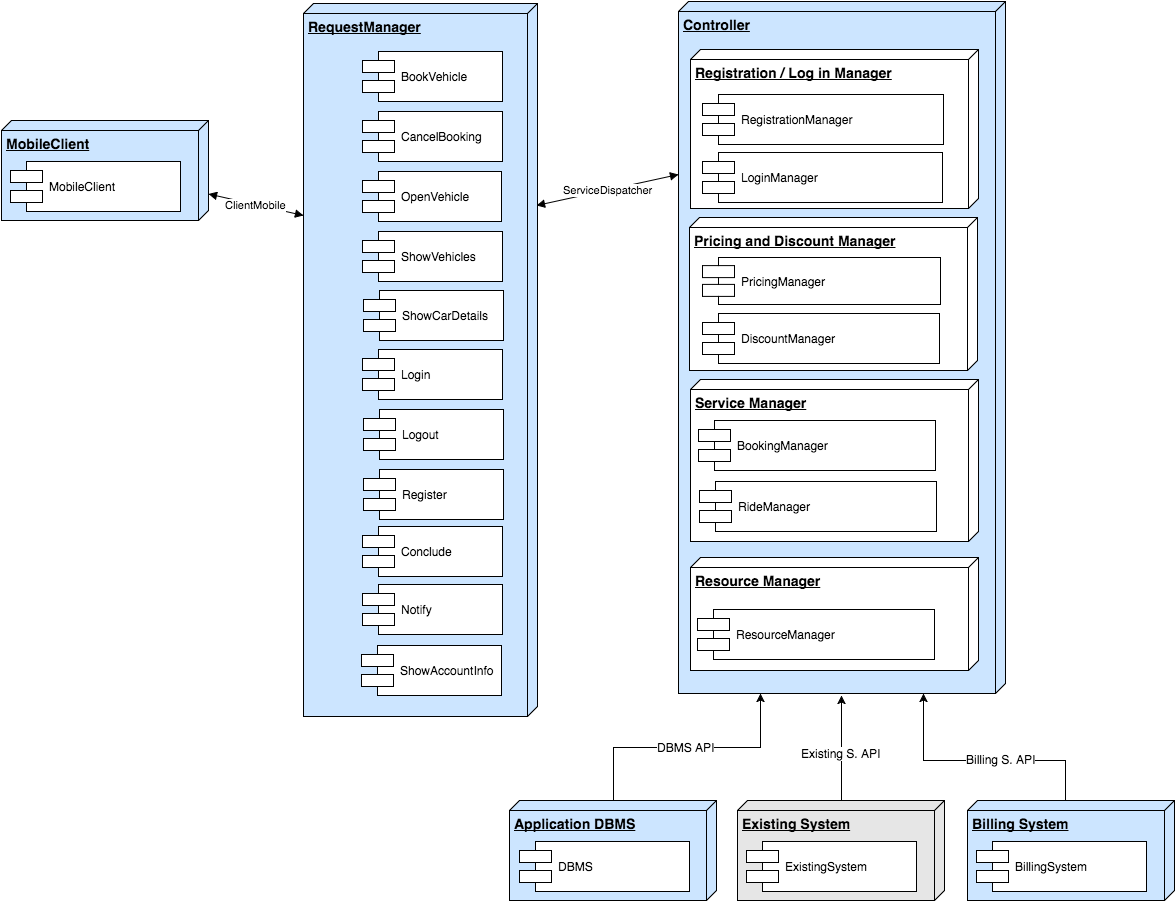

The diagram above was exported from draw.io. Its source (the exported page's mxGraphModel, read from the mxfile embedded in the PNG):
<mxGraphModel dx="2040" dy="502" grid="1" gridSize="10" guides="1" tooltips="1" connect="1" arrows="1" fold="1" page="1" pageScale="1" pageWidth="850" pageHeight="1100" math="0" shadow="0">
  <root>
    <mxCell id="0" style=";html=1;" />
    <mxCell id="1" style=";html=1;" parent="0" />
    <mxCell id="3" value="RequestManager" style="verticalAlign=top;align=left;spacingTop=8;spacingLeft=2;spacingRight=12;shape=cube;size=10;direction=south;fontStyle=5;fillColor=#CCE5FF;strokeColor=#000000;strokeWidth=1;fontColor=#000000;fontSize=14;html=1;" vertex="1" parent="1">
      <mxGeometry x="230" y="77" width="234" height="713" as="geometry" />
    </mxCell>
    <mxCell id="5" value="MobileClient" style="verticalAlign=top;align=left;spacingTop=8;spacingLeft=2;spacingRight=12;shape=cube;size=10;direction=south;fontStyle=5;fillColor=#CCE5FF;strokeColor=#000000;strokeWidth=1;fontColor=#000000;fontSize=14;html=1;" vertex="1" parent="1">
      <mxGeometry x="-72" y="194" width="207" height="100" as="geometry" />
    </mxCell>
    <mxCell id="7" value="BookVehicle" style="shape=component;align=left;spacingLeft=36;fillColor=#FFFFFF;strokeColor=#000000;strokeWidth=1;fontColor=#000000;html=1;" vertex="1" parent="1">
      <mxGeometry x="289" y="125" width="140" height="50" as="geometry" />
    </mxCell>
    <mxCell id="8" value="CancelBooking" style="shape=component;align=left;spacingLeft=36;fillColor=#FFFFFF;strokeColor=#000000;strokeWidth=1;fontColor=#000000;html=1;" vertex="1" parent="1">
      <mxGeometry x="289" y="185" width="140" height="50" as="geometry" />
    </mxCell>
    <mxCell id="9" value="OpenVehicle" style="shape=component;align=left;spacingLeft=36;fillColor=#FFFFFF;strokeColor=#000000;strokeWidth=1;fontColor=#000000;html=1;" vertex="1" parent="1">
      <mxGeometry x="289" y="245" width="139" height="50" as="geometry" />
    </mxCell>
    <mxCell id="10" value="ShowVehicles" style="shape=component;align=left;spacingLeft=36;fillColor=#FFFFFF;strokeColor=#000000;strokeWidth=1;fontColor=#000000;html=1;" vertex="1" parent="1">
      <mxGeometry x="289" y="305" width="140" height="50" as="geometry" />
    </mxCell>
    <mxCell id="23" value="ClientMobile" style="edgeStyle=none;startArrow=block;startFill=1;endArrow=block;endFill=1;fillColor=#4F5B70;strokeColor=#000000;strokeWidth=1;fontColor=#000000;html=1;exitX=0.297;exitY=1;exitPerimeter=0;" edge="1" parent="1" source="3" target="5">
      <mxGeometry width="100" height="100" relative="1" as="geometry">
        <mxPoint x="390" y="250" as="sourcePoint" />
        <mxPoint x="490" y="150" as="targetPoint" />
      </mxGeometry>
    </mxCell>
    <mxCell id="35" value="Controller" style="verticalAlign=top;align=left;spacingTop=8;spacingLeft=2;spacingRight=12;shape=cube;size=10;direction=south;fontStyle=5;fillColor=#CCE5FF;strokeColor=#000000;strokeWidth=1;fontColor=#000000;fontSize=14;html=1;" vertex="1" parent="1">
      <mxGeometry x="605" y="75" width="327" height="692" as="geometry" />
    </mxCell>
    <mxCell id="44" value="ServiceDispatcher" style="edgeStyle=none;startArrow=block;startFill=1;endArrow=block;endFill=1;fillColor=#4F5B70;strokeColor=#000000;strokeWidth=1;fontColor=#000000;html=1;exitX=0.283;exitY=0.004;exitPerimeter=0;entryX=0.25;entryY=1;" edge="1" parent="1" source="3" target="35">
      <mxGeometry width="100" height="100" relative="1" as="geometry">
        <mxPoint x="465" y="235" as="sourcePoint" />
        <mxPoint x="555" y="306" as="targetPoint" />
        <Array as="points" />
      </mxGeometry>
    </mxCell>
    <mxCell id="688d02fa20b6a550-46" value="Logout" style="shape=component;align=left;spacingLeft=36;fillColor=#FFFFFF;strokeColor=#000000;strokeWidth=1;fontColor=#000000;html=1;" vertex="1" parent="1">
      <mxGeometry x="290" y="483" width="140" height="50" as="geometry" />
    </mxCell>
    <mxCell id="688d02fa20b6a550-47" value="Login" style="shape=component;align=left;spacingLeft=36;fillColor=#FFFFFF;strokeColor=#000000;strokeWidth=1;fontColor=#000000;html=1;" vertex="1" parent="1">
      <mxGeometry x="289" y="423" width="140" height="50" as="geometry" />
    </mxCell>
    <mxCell id="688d02fa20b6a550-48" value="ShowCarDetails" style="shape=component;align=left;spacingLeft=36;fillColor=#FFFFFF;strokeColor=#000000;strokeWidth=1;fontColor=#000000;html=1;" vertex="1" parent="1">
      <mxGeometry x="290" y="364" width="140" height="50" as="geometry" />
    </mxCell>
    <mxCell id="688d02fa20b6a550-49" value="Register" style="shape=component;align=left;spacingLeft=36;fillColor=#FFFFFF;strokeColor=#000000;strokeWidth=1;fontColor=#000000;html=1;" vertex="1" parent="1">
      <mxGeometry x="290" y="543" width="140" height="50" as="geometry" />
    </mxCell>
    <mxCell id="688d02fa20b6a550-50" value="Registration / Log in Manager" style="verticalAlign=top;align=left;spacingTop=8;spacingLeft=2;spacingRight=12;shape=cube;size=10;direction=south;fontStyle=5;fillColor=#FFFFFF;strokeColor=#000000;strokeWidth=1;fontColor=#000000;fontSize=14;html=1;" vertex="1" parent="1">
      <mxGeometry x="617" y="123" width="288" height="159" as="geometry" />
    </mxCell>
    <mxCell id="688d02fa20b6a550-51" value="Pricing and Discount Manager" style="verticalAlign=top;align=left;spacingTop=8;spacingLeft=2;spacingRight=12;shape=cube;size=10;direction=south;fontStyle=5;fillColor=#FFFFFF;strokeColor=#000000;strokeWidth=1;fontColor=#000000;fontSize=14;html=1;" vertex="1" parent="1">
      <mxGeometry x="616" y="291" width="288" height="153" as="geometry" />
    </mxCell>
    <mxCell id="688d02fa20b6a550-52" value="Service Manager" style="verticalAlign=top;align=left;spacingTop=8;spacingLeft=2;spacingRight=12;shape=cube;size=10;direction=south;fontStyle=5;fillColor=#FFFFFF;strokeColor=#000000;strokeWidth=1;fontColor=#000000;fontSize=14;html=1;" vertex="1" parent="1">
      <mxGeometry x="617" y="453" width="288" height="162" as="geometry" />
    </mxCell>
    <mxCell id="688d02fa20b6a550-53" value="Resource Manager" style="verticalAlign=top;align=left;spacingTop=8;spacingLeft=2;spacingRight=12;shape=cube;size=10;direction=south;fontStyle=5;fillColor=#FFFFFF;strokeColor=#000000;strokeWidth=1;fontColor=#000000;fontSize=14;html=1;" vertex="1" parent="1">
      <mxGeometry x="617" y="631" width="288" height="113" as="geometry" />
    </mxCell>
    <mxCell id="688d02fa20b6a550-54" value="RegistrationManager" style="shape=component;align=left;spacingLeft=36;fillColor=#FFFFFF;strokeColor=#000000;strokeWidth=1;fontColor=#000000;html=1;" vertex="1" parent="1">
      <mxGeometry x="629" y="168" width="241" height="50" as="geometry" />
    </mxCell>
    <mxCell id="688d02fa20b6a550-55" value="LoginManager" style="shape=component;align=left;spacingLeft=36;fillColor=#FFFFFF;strokeColor=#000000;strokeWidth=1;fontColor=#000000;html=1;" vertex="1" parent="1">
      <mxGeometry x="629" y="226" width="240" height="50" as="geometry" />
    </mxCell>
    <mxCell id="688d02fa20b6a550-56" value="PricingManager" style="shape=component;align=left;spacingLeft=36;fillColor=#FFFFFF;strokeColor=#000000;strokeWidth=1;fontColor=#000000;html=1;" vertex="1" parent="1">
      <mxGeometry x="629" y="331" width="238" height="47" as="geometry" />
    </mxCell>
    <mxCell id="688d02fa20b6a550-57" value="DiscountManager" style="shape=component;align=left;spacingLeft=36;fillColor=#FFFFFF;strokeColor=#000000;strokeWidth=1;fontColor=#000000;html=1;" vertex="1" parent="1">
      <mxGeometry x="629" y="387" width="237" height="50" as="geometry" />
    </mxCell>
    <mxCell id="688d02fa20b6a550-58" value="BookingManager" style="shape=component;align=left;spacingLeft=36;fillColor=#FFFFFF;strokeColor=#000000;strokeWidth=1;fontColor=#000000;html=1;" vertex="1" parent="1">
      <mxGeometry x="625" y="494" width="237" height="50" as="geometry" />
    </mxCell>
    <mxCell id="688d02fa20b6a550-59" value="ResourceManager" style="shape=component;align=left;spacingLeft=36;fillColor=#FFFFFF;strokeColor=#000000;strokeWidth=1;fontColor=#000000;html=1;" vertex="1" parent="1">
      <mxGeometry x="624" y="683" width="237" height="50" as="geometry" />
    </mxCell>
    <mxCell id="688d02fa20b6a550-60" value="MobileClient" style="shape=component;align=left;spacingLeft=36;fillColor=#FFFFFF;strokeColor=#000000;strokeWidth=1;fontColor=#000000;html=1;" vertex="1" parent="1">
      <mxGeometry x="-63" y="235" width="170" height="50" as="geometry" />
    </mxCell>
    <mxCell id="688d02fa20b6a550-61" value="Existing System" style="verticalAlign=top;align=left;spacingTop=8;spacingLeft=2;spacingRight=12;shape=cube;size=10;direction=south;fontStyle=5;fillColor=#E6E6E6;strokeColor=#000000;strokeWidth=1;fontColor=#000000;fontSize=14;html=1;" vertex="1" parent="1">
      <mxGeometry x="664" y="874" width="207" height="100" as="geometry" />
    </mxCell>
    <mxCell id="688d02fa20b6a550-62" value="ExistingSystem" style="shape=component;align=left;spacingLeft=36;fillColor=#FFFFFF;strokeColor=#000000;strokeWidth=1;fontColor=#000000;html=1;" vertex="1" parent="1">
      <mxGeometry x="673" y="915" width="170" height="50" as="geometry" />
    </mxCell>
    <mxCell id="688d02fa20b6a550-63" value="Billing System" style="verticalAlign=top;align=left;spacingTop=8;spacingLeft=2;spacingRight=12;shape=cube;size=10;direction=south;fontStyle=5;fillColor=#CCE5FF;strokeColor=#000000;strokeWidth=1;fontColor=#000000;fontSize=14;html=1;" vertex="1" parent="1">
      <mxGeometry x="894" y="874" width="207" height="100" as="geometry" />
    </mxCell>
    <mxCell id="688d02fa20b6a550-64" value="BillingSystem" style="shape=component;align=left;spacingLeft=36;fillColor=#FFFFFF;strokeColor=#000000;strokeWidth=1;fontColor=#000000;html=1;" vertex="1" parent="1">
      <mxGeometry x="903" y="915" width="170" height="50" as="geometry" />
    </mxCell>
    <mxCell id="688d02fa20b6a550-65" value="Application DBMS" style="verticalAlign=top;align=left;spacingTop=8;spacingLeft=2;spacingRight=12;shape=cube;size=10;direction=south;fontStyle=5;fillColor=#CCE5FF;strokeColor=#000000;strokeWidth=1;fontColor=#000000;fontSize=14;html=1;" vertex="1" parent="1">
      <mxGeometry x="436" y="874" width="207" height="100" as="geometry" />
    </mxCell>
    <mxCell id="688d02fa20b6a550-66" value="DBMS" style="shape=component;align=left;spacingLeft=36;fillColor=#FFFFFF;strokeColor=#000000;strokeWidth=1;fontColor=#000000;html=1;" vertex="1" parent="1">
      <mxGeometry x="446" y="915" width="170" height="50" as="geometry" />
    </mxCell>
    <mxCell id="688d02fa20b6a550-71" style="edgeStyle=orthogonalEdgeStyle;rounded=0;html=1;entryX=1;entryY=0.75;jettySize=auto;orthogonalLoop=1;" edge="1" parent="1" source="688d02fa20b6a550-65" target="35">
      <mxGeometry relative="1" as="geometry" />
    </mxCell>
    <mxCell id="688d02fa20b6a550-75" value="DBMS API" style="text;html=1;resizable=0;points=[];align=center;verticalAlign=middle;labelBackgroundColor=#ffffff;" vertex="1" connectable="0" parent="688d02fa20b6a550-71">
      <mxGeometry x="-0.0133" y="1" relative="1" as="geometry">
        <mxPoint as="offset" />
      </mxGeometry>
    </mxCell>
    <mxCell id="688d02fa20b6a550-72" value="" style="edgeStyle=orthogonalEdgeStyle;rounded=0;html=1;jettySize=auto;orthogonalLoop=1;" edge="1" parent="1" source="688d02fa20b6a550-61">
      <mxGeometry relative="1" as="geometry">
        <mxPoint x="768" y="769" as="targetPoint" />
      </mxGeometry>
    </mxCell>
    <mxCell id="688d02fa20b6a550-76" value="Existing S. API" style="text;html=1;resizable=0;points=[];align=center;verticalAlign=middle;labelBackgroundColor=#ffffff;" vertex="1" connectable="0" parent="688d02fa20b6a550-72">
      <mxGeometry y="5" relative="1" as="geometry">
        <mxPoint x="4" y="5" as="offset" />
      </mxGeometry>
    </mxCell>
    <mxCell id="688d02fa20b6a550-74" value="" style="edgeStyle=orthogonalEdgeStyle;rounded=0;html=1;jettySize=auto;orthogonalLoop=1;entryX=1;entryY=0.25;" edge="1" parent="1" source="688d02fa20b6a550-63" target="35">
      <mxGeometry relative="1" as="geometry">
        <mxPoint x="991.5" y="696" as="targetPoint" />
        <Array as="points">
          <mxPoint x="992" y="834" />
          <mxPoint x="850" y="834" />
        </Array>
      </mxGeometry>
    </mxCell>
    <mxCell id="688d02fa20b6a550-77" value="Billing S. API" style="text;html=1;resizable=0;points=[];align=center;verticalAlign=middle;labelBackgroundColor=#ffffff;" vertex="1" connectable="0" parent="688d02fa20b6a550-74">
      <mxGeometry x="-0.1589" y="-2" relative="1" as="geometry">
        <mxPoint as="offset" />
      </mxGeometry>
    </mxCell>
    <mxCell id="688d02fa20b6a550-78" value="RideManager" style="shape=component;align=left;spacingLeft=36;fillColor=#FFFFFF;strokeColor=#000000;strokeWidth=1;fontColor=#000000;html=1;" vertex="1" parent="1">
      <mxGeometry x="626" y="555" width="237" height="50" as="geometry" />
    </mxCell>
    <mxCell id="5403979b378ab696-44" value="Conclude" style="shape=component;align=left;spacingLeft=36;fillColor=#FFFFFF;strokeColor=#000000;strokeWidth=1;fontColor=#000000;html=1;" vertex="1" parent="1">
      <mxGeometry x="289" y="600" width="140" height="50" as="geometry" />
    </mxCell>
    <mxCell id="5403979b378ab696-45" value="Notify" style="shape=component;align=left;spacingLeft=36;fillColor=#FFFFFF;strokeColor=#000000;strokeWidth=1;fontColor=#000000;html=1;" vertex="1" parent="1">
      <mxGeometry x="289" y="658" width="140" height="50" as="geometry" />
    </mxCell>
    <mxCell id="5403979b378ab696-46" value="ShowAccountInfo" style="shape=component;align=left;spacingLeft=36;fillColor=#FFFFFF;strokeColor=#000000;strokeWidth=1;fontColor=#000000;html=1;" vertex="1" parent="1">
      <mxGeometry x="288" y="719" width="140" height="50" as="geometry" />
    </mxCell>
  </root>
</mxGraphModel>